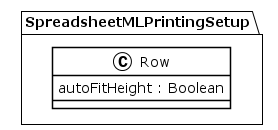

The diagram above was rendered by PlantUML. Its source (embedded in the PNG):
@startuml
!theme plain
package SpreadsheetMLPrintingSetup {
class Row {
	 autoFitHeight : Boolean
}
}
@enduml